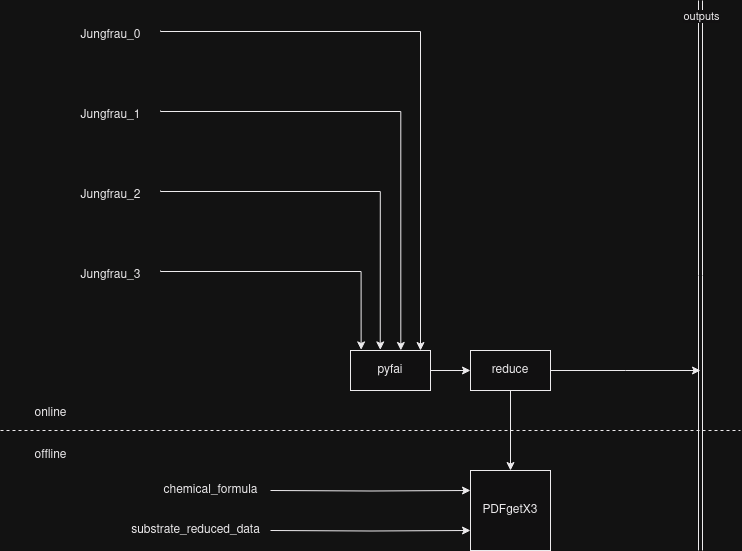

The diagram above was exported from draw.io. Its source (the exported page's mxGraphModel, read from the mxfile embedded in the PNG):
<mxGraphModel dx="1324" dy="744" grid="1" gridSize="10" guides="1" tooltips="1" connect="1" arrows="1" fold="1" page="1" pageScale="1" pageWidth="827" pageHeight="1169" math="0" shadow="0">
  <root>
    <mxCell id="0" />
    <mxCell id="1" parent="0" />
    <mxCell id="IkbrlV8vESrTVHvmI2JB-1" value="Jungfrau_1" style="text;html=1;align=center;verticalAlign=middle;resizable=0;points=[];autosize=1;strokeColor=none;fillColor=none;" parent="1" vertex="1">
      <mxGeometry x="120" y="110" width="80" height="30" as="geometry" />
    </mxCell>
    <mxCell id="IkbrlV8vESrTVHvmI2JB-2" value="Jungfrau_2" style="text;html=1;align=center;verticalAlign=middle;resizable=0;points=[];autosize=1;strokeColor=none;fillColor=none;" parent="1" vertex="1">
      <mxGeometry x="120" y="190" width="80" height="30" as="geometry" />
    </mxCell>
    <mxCell id="IkbrlV8vESrTVHvmI2JB-3" value="Jungfrau_3" style="text;html=1;align=center;verticalAlign=middle;resizable=0;points=[];autosize=1;strokeColor=none;fillColor=none;" parent="1" vertex="1">
      <mxGeometry x="120" y="270" width="80" height="30" as="geometry" />
    </mxCell>
    <mxCell id="YUZyJieERLatUHZrbaA8-16" style="edgeStyle=orthogonalEdgeStyle;rounded=0;orthogonalLoop=1;jettySize=auto;html=1;entryX=0.629;entryY=-0.001;entryDx=0;entryDy=0;entryPerimeter=0;" parent="1" target="IkbrlV8vESrTVHvmI2JB-17" edge="1">
      <mxGeometry relative="1" as="geometry">
        <mxPoint x="210" y="120" as="sourcePoint" />
        <Array as="points">
          <mxPoint x="450" y="121" />
          <mxPoint x="450" y="360" />
        </Array>
      </mxGeometry>
    </mxCell>
    <mxCell id="YUZyJieERLatUHZrbaA8-17" style="edgeStyle=orthogonalEdgeStyle;rounded=0;orthogonalLoop=1;jettySize=auto;html=1;entryX=0.372;entryY=-0.015;entryDx=0;entryDy=0;entryPerimeter=0;" parent="1" target="IkbrlV8vESrTVHvmI2JB-17" edge="1">
      <mxGeometry relative="1" as="geometry">
        <mxPoint x="210" y="200" as="sourcePoint" />
        <Array as="points">
          <mxPoint x="430" y="201" />
          <mxPoint x="430" y="359" />
        </Array>
      </mxGeometry>
    </mxCell>
    <mxCell id="YUZyJieERLatUHZrbaA8-18" style="edgeStyle=orthogonalEdgeStyle;rounded=0;orthogonalLoop=1;jettySize=auto;html=1;entryX=0.133;entryY=-0.015;entryDx=0;entryDy=0;entryPerimeter=0;" parent="1" target="IkbrlV8vESrTVHvmI2JB-17" edge="1">
      <mxGeometry relative="1" as="geometry">
        <mxPoint x="210" y="280" as="sourcePoint" />
        <Array as="points">
          <mxPoint x="410" y="281" />
          <mxPoint x="410" y="359" />
        </Array>
      </mxGeometry>
    </mxCell>
    <mxCell id="YUZyJieERLatUHZrbaA8-4" style="edgeStyle=orthogonalEdgeStyle;rounded=0;orthogonalLoop=1;jettySize=auto;html=1;entryX=0;entryY=0.5;entryDx=0;entryDy=0;" parent="1" source="IkbrlV8vESrTVHvmI2JB-17" target="YUZyJieERLatUHZrbaA8-1" edge="1">
      <mxGeometry relative="1" as="geometry" />
    </mxCell>
    <mxCell id="IkbrlV8vESrTVHvmI2JB-17" value="pyfai" style="rounded=0;whiteSpace=wrap;html=1;" parent="1" vertex="1">
      <mxGeometry x="400" y="360" width="80" height="40" as="geometry" />
    </mxCell>
    <mxCell id="IkbrlV8vESrTVHvmI2JB-30" value="" style="shape=link;html=1;rounded=0;" parent="1" edge="1">
      <mxGeometry width="100" relative="1" as="geometry">
        <mxPoint x="750" y="560" as="sourcePoint" />
        <mxPoint x="750" y="10" as="targetPoint" />
      </mxGeometry>
    </mxCell>
    <mxCell id="IkbrlV8vESrTVHvmI2JB-33" value="outputs" style="edgeLabel;html=1;align=center;verticalAlign=middle;resizable=0;points=[];" parent="IkbrlV8vESrTVHvmI2JB-30" vertex="1" connectable="0">
      <mxGeometry x="0.9459" y="-3" relative="1" as="geometry">
        <mxPoint x="-3" as="offset" />
      </mxGeometry>
    </mxCell>
    <mxCell id="IkbrlV8vESrTVHvmI2JB-34" value="Jungfrau_0" style="text;html=1;align=center;verticalAlign=middle;resizable=0;points=[];autosize=1;strokeColor=none;fillColor=none;" parent="1" vertex="1">
      <mxGeometry x="120" y="30" width="80" height="30" as="geometry" />
    </mxCell>
    <mxCell id="YUZyJieERLatUHZrbaA8-15" style="edgeStyle=orthogonalEdgeStyle;rounded=0;orthogonalLoop=1;jettySize=auto;html=1;" parent="1" edge="1">
      <mxGeometry relative="1" as="geometry">
        <mxPoint x="210" y="40" as="sourcePoint" />
        <mxPoint x="470" y="360" as="targetPoint" />
        <Array as="points">
          <mxPoint x="470" y="41" />
          <mxPoint x="470" y="360" />
        </Array>
      </mxGeometry>
    </mxCell>
    <mxCell id="PfKu16TSMddH5ulJ7kb4-1" value="PDFgetX3" style="rounded=0;whiteSpace=wrap;html=1;" parent="1" vertex="1">
      <mxGeometry x="520" y="480" width="80" height="80" as="geometry" />
    </mxCell>
    <mxCell id="xY4bU2UeQcHe0XydMruk-12" style="edgeStyle=orthogonalEdgeStyle;rounded=0;orthogonalLoop=1;jettySize=auto;html=1;" edge="1" parent="1" source="YUZyJieERLatUHZrbaA8-1">
      <mxGeometry relative="1" as="geometry">
        <mxPoint x="750" y="380" as="targetPoint" />
      </mxGeometry>
    </mxCell>
    <mxCell id="xY4bU2UeQcHe0XydMruk-18" style="edgeStyle=orthogonalEdgeStyle;rounded=0;orthogonalLoop=1;jettySize=auto;html=1;entryX=0.5;entryY=0;entryDx=0;entryDy=0;" edge="1" parent="1" source="YUZyJieERLatUHZrbaA8-1" target="PfKu16TSMddH5ulJ7kb4-1">
      <mxGeometry relative="1" as="geometry" />
    </mxCell>
    <mxCell id="YUZyJieERLatUHZrbaA8-1" value="reduce" style="rounded=0;whiteSpace=wrap;html=1;" parent="1" vertex="1">
      <mxGeometry x="520" y="360" width="80" height="40" as="geometry" />
    </mxCell>
    <mxCell id="xY4bU2UeQcHe0XydMruk-15" style="edgeStyle=orthogonalEdgeStyle;rounded=0;orthogonalLoop=1;jettySize=auto;html=1;entryX=0;entryY=0.25;entryDx=0;entryDy=0;" edge="1" parent="1" target="PfKu16TSMddH5ulJ7kb4-1">
      <mxGeometry relative="1" as="geometry">
        <mxPoint x="320" y="500" as="sourcePoint" />
      </mxGeometry>
    </mxCell>
    <mxCell id="xY4bU2UeQcHe0XydMruk-16" style="edgeStyle=orthogonalEdgeStyle;rounded=0;orthogonalLoop=1;jettySize=auto;html=1;entryX=0;entryY=0.75;entryDx=0;entryDy=0;" edge="1" parent="1" target="PfKu16TSMddH5ulJ7kb4-1">
      <mxGeometry relative="1" as="geometry">
        <mxPoint x="320" y="540" as="sourcePoint" />
      </mxGeometry>
    </mxCell>
    <mxCell id="xY4bU2UeQcHe0XydMruk-14" value="" style="endArrow=none;dashed=1;html=1;rounded=0;" edge="1" parent="1">
      <mxGeometry width="50" height="50" relative="1" as="geometry">
        <mxPoint x="50" y="440" as="sourcePoint" />
        <mxPoint x="790" y="440" as="targetPoint" />
      </mxGeometry>
    </mxCell>
    <mxCell id="xY4bU2UeQcHe0XydMruk-19" value="chemical_formula" style="text;html=1;align=center;verticalAlign=middle;resizable=0;points=[];autosize=1;strokeColor=none;fillColor=none;" vertex="1" parent="1">
      <mxGeometry x="200" y="485" width="120" height="30" as="geometry" />
    </mxCell>
    <mxCell id="xY4bU2UeQcHe0XydMruk-20" value="substrate_reduced_data" style="text;html=1;align=center;verticalAlign=middle;resizable=0;points=[];autosize=1;strokeColor=none;fillColor=none;" vertex="1" parent="1">
      <mxGeometry x="170" y="525" width="150" height="30" as="geometry" />
    </mxCell>
    <mxCell id="xY4bU2UeQcHe0XydMruk-21" value="online" style="text;html=1;align=center;verticalAlign=middle;resizable=0;points=[];autosize=1;strokeColor=none;fillColor=none;" vertex="1" parent="1">
      <mxGeometry x="70" y="408" width="60" height="30" as="geometry" />
    </mxCell>
    <mxCell id="xY4bU2UeQcHe0XydMruk-22" value="offline" style="text;html=1;align=center;verticalAlign=middle;resizable=0;points=[];autosize=1;strokeColor=none;fillColor=none;" vertex="1" parent="1">
      <mxGeometry x="70" y="450" width="60" height="30" as="geometry" />
    </mxCell>
  </root>
</mxGraphModel>